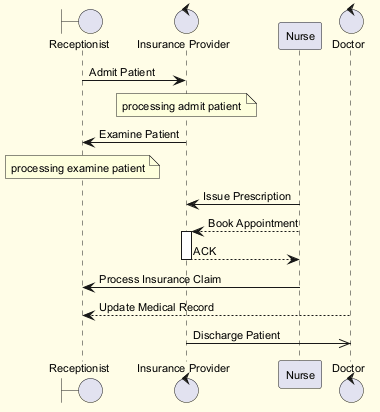

The diagram above was rendered by PlantUML. Its source (embedded in the PNG):
@startuml
skinparam backgroundColor #FFFDE7
skinparam classBackgroundColor #FFF9C4
skinparam classBorderColor #F57F17
skinparam defaultFontSize 11
boundary "Receptionist" as R
control "Insurance Provider" as IP
participant "Nurse" as N
control "Doctor" as D
R -> IP : Admit Patient
note over IP : processing admit patient
IP -> R : Examine Patient
note over R : processing examine patient
N -> IP : Issue Prescription
N --> IP : Book Appointment
activate IP
IP --> N : ACK
deactivate IP
N -> R : Process Insurance Claim
D --> R : Update Medical Record
IP ->> D : Discharge Patient
@enduml